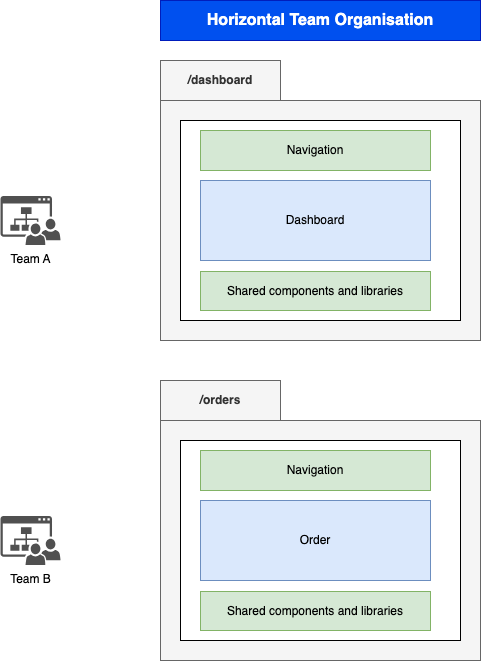

The diagram above was exported from draw.io. Its source (the exported page's mxGraphModel, read from the mxfile embedded in the PNG):
<mxGraphModel dx="1781" dy="612" grid="1" gridSize="10" guides="1" tooltips="1" connect="1" arrows="1" fold="1" page="1" pageScale="1" pageWidth="827" pageHeight="1169" math="0" shadow="0">
  <root>
    <mxCell id="Lx0ho9kQk4ThqhgZ8xKr-0" />
    <mxCell id="Lx0ho9kQk4ThqhgZ8xKr-1" parent="Lx0ho9kQk4ThqhgZ8xKr-0" />
    <mxCell id="Lx0ho9kQk4ThqhgZ8xKr-2" value="Horizontal Team Organisation" style="rounded=0;whiteSpace=wrap;html=1;fillColor=#0050ef;strokeColor=#001DBC;fontStyle=1;fontSize=16;fontColor=#ffffff;" vertex="1" parent="Lx0ho9kQk4ThqhgZ8xKr-1">
      <mxGeometry x="60" y="140" width="320" height="40" as="geometry" />
    </mxCell>
    <mxCell id="Lx0ho9kQk4ThqhgZ8xKr-3" value="" style="rounded=0;whiteSpace=wrap;html=1;fillColor=#f5f5f5;strokeColor=#666666;fontColor=#333333;" vertex="1" parent="Lx0ho9kQk4ThqhgZ8xKr-1">
      <mxGeometry x="60" y="240" width="320" height="240" as="geometry" />
    </mxCell>
    <mxCell id="Lx0ho9kQk4ThqhgZ8xKr-5" value="/dashboard" style="rounded=0;whiteSpace=wrap;html=1;fontStyle=1;fillColor=#f5f5f5;fontColor=#333333;strokeColor=#666666;" vertex="1" parent="Lx0ho9kQk4ThqhgZ8xKr-1">
      <mxGeometry x="60" y="200" width="120" height="40" as="geometry" />
    </mxCell>
    <mxCell id="Lx0ho9kQk4ThqhgZ8xKr-7" value="" style="rounded=0;whiteSpace=wrap;html=1;" vertex="1" parent="Lx0ho9kQk4ThqhgZ8xKr-1">
      <mxGeometry x="80" y="260" width="280" height="200" as="geometry" />
    </mxCell>
    <mxCell id="Lx0ho9kQk4ThqhgZ8xKr-8" value="Dashboard" style="rounded=0;whiteSpace=wrap;html=1;fillColor=#dae8fc;strokeColor=#6c8ebf;" vertex="1" parent="Lx0ho9kQk4ThqhgZ8xKr-1">
      <mxGeometry x="100" y="320" width="230" height="80" as="geometry" />
    </mxCell>
    <mxCell id="Lx0ho9kQk4ThqhgZ8xKr-13" value="Shared components and libraries" style="rounded=0;whiteSpace=wrap;html=1;fillColor=#d5e8d4;strokeColor=#82b366;" vertex="1" parent="Lx0ho9kQk4ThqhgZ8xKr-1">
      <mxGeometry x="100" y="411" width="230" height="39" as="geometry" />
    </mxCell>
    <mxCell id="Lx0ho9kQk4ThqhgZ8xKr-15" value="Navigation" style="rounded=0;whiteSpace=wrap;html=1;fillColor=#d5e8d4;strokeColor=#82b366;" vertex="1" parent="Lx0ho9kQk4ThqhgZ8xKr-1">
      <mxGeometry x="100" y="270" width="230" height="40" as="geometry" />
    </mxCell>
    <mxCell id="bo6JrmjXNRJvaosnFW43-0" value="Team A" style="sketch=0;pointerEvents=1;shadow=0;dashed=0;html=1;strokeColor=none;fillColor=#505050;labelPosition=center;verticalLabelPosition=bottom;verticalAlign=top;outlineConnect=0;align=center;shape=mxgraph.office.sites.site_team;" vertex="1" parent="Lx0ho9kQk4ThqhgZ8xKr-1">
      <mxGeometry x="-100" y="335.5" width="60" height="49" as="geometry" />
    </mxCell>
    <mxCell id="bo6JrmjXNRJvaosnFW43-8" value="" style="rounded=0;whiteSpace=wrap;html=1;fillColor=#f5f5f5;strokeColor=#666666;fontColor=#333333;" vertex="1" parent="Lx0ho9kQk4ThqhgZ8xKr-1">
      <mxGeometry x="60" y="560" width="320" height="240" as="geometry" />
    </mxCell>
    <mxCell id="bo6JrmjXNRJvaosnFW43-9" value="/orders" style="rounded=0;whiteSpace=wrap;html=1;fontStyle=1;fillColor=#f5f5f5;fontColor=#333333;strokeColor=#666666;" vertex="1" parent="Lx0ho9kQk4ThqhgZ8xKr-1">
      <mxGeometry x="60" y="520" width="120" height="40" as="geometry" />
    </mxCell>
    <mxCell id="bo6JrmjXNRJvaosnFW43-10" value="" style="rounded=0;whiteSpace=wrap;html=1;" vertex="1" parent="Lx0ho9kQk4ThqhgZ8xKr-1">
      <mxGeometry x="80" y="580" width="280" height="200" as="geometry" />
    </mxCell>
    <mxCell id="bo6JrmjXNRJvaosnFW43-11" value="Order" style="rounded=0;whiteSpace=wrap;html=1;fillColor=#dae8fc;strokeColor=#6c8ebf;" vertex="1" parent="Lx0ho9kQk4ThqhgZ8xKr-1">
      <mxGeometry x="100" y="640" width="230" height="80" as="geometry" />
    </mxCell>
    <mxCell id="bo6JrmjXNRJvaosnFW43-12" value="Shared components and libraries" style="rounded=0;whiteSpace=wrap;html=1;fillColor=#d5e8d4;strokeColor=#82b366;" vertex="1" parent="Lx0ho9kQk4ThqhgZ8xKr-1">
      <mxGeometry x="100" y="731" width="230" height="39" as="geometry" />
    </mxCell>
    <mxCell id="bo6JrmjXNRJvaosnFW43-13" value="Navigation" style="rounded=0;whiteSpace=wrap;html=1;fillColor=#d5e8d4;strokeColor=#82b366;" vertex="1" parent="Lx0ho9kQk4ThqhgZ8xKr-1">
      <mxGeometry x="100" y="590" width="230" height="40" as="geometry" />
    </mxCell>
    <mxCell id="bo6JrmjXNRJvaosnFW43-14" value="Team B" style="sketch=0;pointerEvents=1;shadow=0;dashed=0;html=1;strokeColor=none;fillColor=#505050;labelPosition=center;verticalLabelPosition=bottom;verticalAlign=top;outlineConnect=0;align=center;shape=mxgraph.office.sites.site_team;" vertex="1" parent="Lx0ho9kQk4ThqhgZ8xKr-1">
      <mxGeometry x="-100" y="655.5" width="60" height="49" as="geometry" />
    </mxCell>
  </root>
</mxGraphModel>